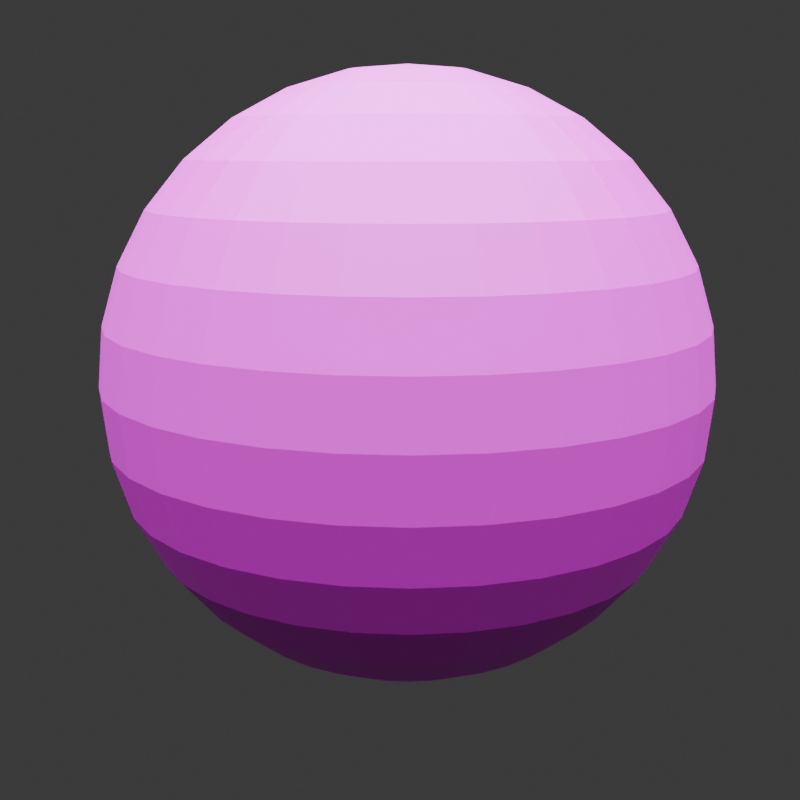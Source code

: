 # Source: earth.blend  (saved by Blender 4.0.36; exported with 4.5.12 LTS)
import bpy
from mathutils import Matrix  # noqa: F401  (used for matrix-valued properties, if any)

bpy.ops.wm.read_factory_settings(use_empty=True)
scene = bpy.context.scene
scene.name = 'Scene'

# ---- collections
col_collection = bpy.data.collections.new('Collection'); scene.collection.children.link(col_collection)
col_pc = bpy.data.collections.new('PC'); scene.collection.children.link(col_pc)

# ---- images (referenced by path relative to the original .blend; pixels are not part of the script)
import os
ASSET_DIR = os.environ.get("B2B_ASSET_DIR", "")  # directory of the original .blend (textures are referenced by path, not embedded)
HERE = os.path.dirname(os.path.abspath(__file__))  # packed textures are extracted next to this script under _unpacked/

def load_image(name, relpath, width, height, colorspace="sRGB"):
    """Load a texture the original file referenced (path relative to the .blend, or extracted next to this script)."""
    p = next((c for c in (os.path.join(HERE, relpath), os.path.join(ASSET_DIR, relpath)) if relpath and os.path.exists(c)), "")
    if p:
        img = bpy.data.images.load(p, check_existing=True)
        img.name = name
    else:  # same state as the original file: an image datablock whose file is absent (Cycles renders it pink)
        img = bpy.data.images.new(name, width, height)
        img.source = "FILE"
        img.filepath = "//" + (relpath or name)
    img.colorspace_settings.name = colorspace
    return img
img_world_200412_3x2700x2700_2_png = load_image('world.200412.3x2700x2700.2.png', 'Nasa/world.200412.3x2700x2700.2.png', 1024, 1024, 'sRGB')

# ---- materials (node trees are filled in below, after node groups)
mat_001 = bpy.data.materials.new('マテリアル.001')

# ---- material node trees
mat_001.use_nodes = True; mat_001.node_tree.nodes.clear()
_N = mat_001.node_tree.nodes; _L = mat_001.node_tree.links
n0 = _N.new('ShaderNodeBsdfPrincipled'); n0.name = 'プリンシプルBSDF'; n0.location = (10, 300)
n0.inputs[3].default_value = 1.45
n1 = _N.new('ShaderNodeOutputMaterial'); n1.name = 'マテリアル出力'; n1.location = (300, 300)
n2 = _N.new('ShaderNodeTexImage'); n2.name = '画像テクスチャ'; n2.location = (-280, 280)
n2.image = img_world_200412_3x2700x2700_2_png
_L.new(n0.outputs[0], n1.inputs[0])
_L.new(n2.outputs[0], n0.inputs[0])
n1.is_active_output = True

# ---- world
world_world = bpy.data.worlds.new('World'); scene.world = world_world
world_world.use_nodes = True; world_world.node_tree.nodes.clear()
_N = world_world.node_tree.nodes; _L = world_world.node_tree.links
n0 = _N.new('ShaderNodeOutputWorld'); n0.name = 'World Output'; n0.location = (300, 300)
n1 = _N.new('ShaderNodeBackground'); n1.name = 'Background'; n1.location = (10, 300)
n1.inputs[0].default_value = (0.05088, 0.05088, 0.05088, 1.0)
_L.new(n1.outputs[0], n0.inputs[0])
n0.is_active_output = True
world_world.color = (0.05088, 0.05088, 0.05088)
world_world.use_sun_shadow = False
world_world.sun_shadow_jitter_overblur = 0.0

# ---- cameras
cam_camera = bpy.data.cameras.new('Camera')
cam_camera.clip_end = 100.0
cam_camera.ortho_scale = 7.314

# ---- lights
light_x = bpy.data.lights.new('サン', 'SUN')
light_x.transmission_factor = 0.0
light_x.angle = 1.573
light_x.energy = 15.0

# ---- meshes
me_x = bpy.data.meshes.new('球')
me_x.from_pydata([(0.0, 0.5556, 0.8315), (0.0, 0.8315, 0.5556), (0.0, 0.9808, 0.1951), (0.0, 1.0, 0.0), (0.0, 0.9808, -0.1951), (0.0, 0.8315, -0.5556), (0.03806, 0.1913, 0.9808), (0.07466, 0.3753, 0.9239), (0.1084, 0.5449, 0.8315), (0.1379, 0.6935, 0.7071), (0.1622, 0.8155, 0.5556), (0.1802, 0.9061, 0.3827), (0.1913, 0.9619, 0.1951), (0.1951, 0.9808, 0.0), (0.1913, 0.9619, -0.1951), (0.1802, 0.9061, -0.3827), (0.1622, 0.8155, -0.5556), (0.1379, 0.6935, -0.7071), (0.1084, 0.5449, -0.8315), (0.07466, 0.3753, -0.9239), (0.03806, 0.1913, -0.9808), (0.07466, 0.1802, 0.9808), (0.1464, 0.3536, 0.9239), (0.2126, 0.5133, 0.8315), (0.2706, 0.6533, 0.7071), (0.3182, 0.7682, 0.5556), (0.3536, 0.8536, 0.3827), (0.3753, 0.9061, 0.1951), (0.3827, 0.9239, 0.0), (0.3753, 0.9061, -0.1951), (0.3536, 0.8536, -0.3827), (0.3182, 0.7682, -0.5556), (0.2706, 0.6533, -0.7071), (0.2126, 0.5133, -0.8315), (0.1464, 0.3536, -0.9239), (0.07466, 0.1802, -0.9808), (0.1084, 0.1622, 0.9808), (0.2126, 0.3182, 0.9239), (0.3087, 0.4619, 0.8315), (0.3928, 0.5879, 0.7071), (0.4619, 0.6913, 0.5556), (0.5133, 0.7682, 0.3827), (0.5449, 0.8155, 0.1951), (0.5556, 0.8315, 0.0), (0.5449, 0.8155, -0.1951), (0.5133, 0.7682, -0.3827), (0.4619, 0.6913, -0.5556), (0.3928, 0.5879, -0.7071), (0.3087, 0.4619, -0.8315), (0.2126, 0.3182, -0.9239), (0.1084, 0.1622, -0.9808), (0.1379, 0.1379, 0.9808), (0.2706, 0.2706, 0.9239), (0.3928, 0.3928, 0.8315), (0.5, 0.5, 0.7071), (0.5879, 0.5879, 0.5556), (0.6533, 0.6533, 0.3827), (0.6935, 0.6935, 0.1951), (0.7071, 0.7071, 0.0), (0.6935, 0.6935, -0.1951), (0.6533, 0.6533, -0.3827), (0.5879, 0.5879, -0.5556), (0.5, 0.5, -0.7071), (0.3928, 0.3928, -0.8315), (0.2706, 0.2706, -0.9239), (0.1379, 0.1379, -0.9808), (0.1622, 0.1084, 0.9808), (0.3182, 0.2126, 0.9239), (0.4619, 0.3087, 0.8315), (0.5879, 0.3928, 0.7071), (0.6913, 0.4619, 0.5556), (0.7682, 0.5133, 0.3827), (0.8155, 0.5449, 0.1951), (0.8315, 0.5556, 0.0), (0.8155, 0.5449, -0.1951), (0.7682, 0.5133, -0.3827), (0.6913, 0.4619, -0.5556), (0.5879, 0.3928, -0.7071), (0.4619, 0.3087, -0.8315), (0.3182, 0.2126, -0.9239), (0.1622, 0.1084, -0.9808), (0.0, 0.0, 1.0), (0.1802, 0.07466, 0.9808), (0.3536, 0.1464, 0.9239), (0.5133, 0.2126, 0.8315), (0.6533, 0.2706, 0.7071), (0.7682, 0.3182, 0.5556), (0.8536, 0.3536, 0.3827), (0.9061, 0.3753, 0.1951), (0.9239, 0.3827, 0.0), (0.9061, 0.3753, -0.1951), (0.8536, 0.3536, -0.3827), (0.7682, 0.3182, -0.5556), (0.6533, 0.2706, -0.7071), (0.5133, 0.2126, -0.8315), (0.3536, 0.1464, -0.9239), (0.1802, 0.07466, -0.9808), (0.1913, 0.03806, 0.9808), (0.3753, 0.07466, 0.9239), (0.5449, 0.1084, 0.8315), (0.6935, 0.1379, 0.7071), (0.8155, 0.1622, 0.5556), (0.9061, 0.1802, 0.3827), (0.9619, 0.1913, 0.1951), (0.9808, 0.1951, 0.0), (0.9619, 0.1913, -0.1951), (0.9061, 0.1802, -0.3827), (0.8155, 0.1622, -0.5556), (0.6935, 0.1379, -0.7071), (0.5449, 0.1084, -0.8315), (0.3753, 0.07466, -0.9239), (0.1913, 0.03806, -0.9808), (0.1951, -1.118e-08, 0.9808), (0.3827, -2.235e-08, 0.9239), (0.5556, -5.215e-08, 0.8315), (0.7071, 1.49e-08, 0.7071), (0.8315, -8.941e-08, 0.5556), (0.9239, 4.47e-08, 0.3827), (0.9808, -8.941e-08, 0.1951), (1.0, -1.639e-07, 0.0), (0.9808, -8.941e-08, -0.1951), (0.9239, 4.47e-08, -0.3827), (0.8315, -8.941e-08, -0.5556), (0.7071, 1.49e-08, -0.7071), (0.5556, -5.215e-08, -0.8315), (0.3827, -2.235e-08, -0.9239), (0.1951, -1.118e-08, -0.9808), (0.1913, -0.03806, 0.9808), (0.3753, -0.07466, 0.9239), (0.5449, -0.1084, 0.8315), (0.6935, -0.1379, 0.7071), (0.8155, -0.1622, 0.5556), (0.9061, -0.1802, 0.3827), (0.9619, -0.1913, 0.1951), (0.9808, -0.1951, 0.0), (0.9619, -0.1913, -0.1951), (0.9061, -0.1802, -0.3827), (0.8155, -0.1622, -0.5556), (0.6935, -0.1379, -0.7071), (0.5449, -0.1084, -0.8315), (0.3753, -0.07466, -0.9239), (0.1913, -0.03806, -0.9808), (0.1802, -0.07466, 0.9808), (0.3536, -0.1464, 0.9239), (0.5133, -0.2126, 0.8315), (0.6533, -0.2706, 0.7071), (0.7682, -0.3182, 0.5556), (0.8536, -0.3536, 0.3827), (0.9061, -0.3753, 0.1951), (0.9239, -0.3827, 0.0), (0.9061, -0.3753, -0.1951), (0.8536, -0.3536, -0.3827), (0.7682, -0.3182, -0.5556), (0.6533, -0.2706, -0.7071), (0.5133, -0.2126, -0.8315), (0.3536, -0.1464, -0.9239), (0.1802, -0.07466, -0.9808), (0.1622, -0.1084, 0.9808), (0.3182, -0.2126, 0.9239), (0.4619, -0.3087, 0.8315), (0.5879, -0.3928, 0.7071), (0.6913, -0.4619, 0.5556), (0.7682, -0.5133, 0.3827), (0.8155, -0.5449, 0.1951), (0.8315, -0.5556, 0.0), (0.8155, -0.5449, -0.1951), (0.7682, -0.5133, -0.3827), (0.6913, -0.4619, -0.5556), (0.5879, -0.3928, -0.7071), (0.4619, -0.3087, -0.8315), (0.3182, -0.2126, -0.9239), (0.1622, -0.1084, -0.9808), (0.1379, -0.1379, 0.9808), (0.2706, -0.2706, 0.9239), (0.3928, -0.3928, 0.8315), (0.5, -0.5, 0.7071), (0.5879, -0.5879, 0.5556), (0.6533, -0.6533, 0.3827), (0.6935, -0.6935, 0.1951), (0.7071, -0.7071, 0.0), (0.6935, -0.6935, -0.1951), (0.6533, -0.6533, -0.3827), (0.5879, -0.5879, -0.5556), (0.5, -0.5, -0.7071), (0.3928, -0.3928, -0.8315), (0.2706, -0.2706, -0.9239), (0.1379, -0.1379, -0.9808), (0.1084, -0.1622, 0.9808), (0.2126, -0.3182, 0.9239), (0.3087, -0.4619, 0.8315), (0.3928, -0.5879, 0.7071), (0.4619, -0.6913, 0.5556), (0.5133, -0.7682, 0.3827), (0.5449, -0.8155, 0.1951), (0.5556, -0.8315, 0.0), (0.5449, -0.8155, -0.1951), (0.5133, -0.7682, -0.3827), (0.4619, -0.6913, -0.5556), (0.3928, -0.5879, -0.7071), (0.3087, -0.4619, -0.8315), (0.2126, -0.3182, -0.9239), (0.1084, -0.1622, -0.9808), (0.07466, -0.1802, 0.9808), (0.1464, -0.3536, 0.9239), (0.2126, -0.5133, 0.8315), (0.2706, -0.6533, 0.7071), (0.3182, -0.7682, 0.5556), (0.3536, -0.8536, 0.3827), (0.3753, -0.9061, 0.1951), (0.3827, -0.9239, 0.0), (0.3753, -0.9061, -0.1951), (0.3536, -0.8536, -0.3827), (0.3182, -0.7682, -0.5556), (0.2706, -0.6533, -0.7071), (0.2126, -0.5133, -0.8315), (0.1464, -0.3536, -0.9239), (0.07466, -0.1802, -0.9808), (0.03806, -0.1913, 0.9808), (0.07466, -0.3753, 0.9239), (0.1084, -0.5449, 0.8315), (0.1379, -0.6935, 0.7071), (0.1622, -0.8155, 0.5556), (0.1802, -0.9061, 0.3827), (0.1913, -0.9619, 0.1951), (0.1951, -0.9808, 0.0), (0.1913, -0.9619, -0.1951), (0.1802, -0.9061, -0.3827), (0.1622, -0.8155, -0.5556), (0.1379, -0.6935, -0.7071), (0.1084, -0.5449, -0.8315), (0.07466, -0.3753, -0.9239), (0.03806, -0.1913, -0.9808), (-7.451e-09, -0.1951, 0.9808), (-5.215e-08, -0.3827, 0.9239), (-9.686e-08, -0.5556, 0.8315), (-1.49e-08, -0.7071, 0.7071), (-1.043e-07, -0.8315, 0.5556), (2.98e-08, -0.9239, 0.3827), (-1.341e-07, -0.9808, 0.1951), (-3.278e-07, -1.0, 0.0), (-1.341e-07, -0.9808, -0.1951), (2.98e-08, -0.9239, -0.3827), (-1.043e-07, -0.8315, -0.5556), (-1.49e-08, -0.7071, -0.7071), (-9.686e-08, -0.5556, -0.8315), (-5.215e-08, -0.3827, -0.9239), (-7.451e-09, -0.1951, -0.9808), (-0.03806, -0.1913, 0.9808), (-0.07466, -0.3753, 0.9239), (-0.1084, -0.5449, 0.8315), (-0.1379, -0.6935, 0.7071), (-0.1622, -0.8155, 0.5556), (-0.1802, -0.9061, 0.3827), (-0.1913, -0.9619, 0.1951), (-0.1951, -0.9808, 0.0), (-0.1913, -0.9619, -0.1951), (-0.1802, -0.9061, -0.3827), (-0.1622, -0.8155, -0.5556), (-0.1379, -0.6935, -0.7071), (-0.1084, -0.5449, -0.8315), (-0.07466, -0.3753, -0.9239), (-0.03806, -0.1913, -0.9808), (-0.07466, -0.1802, 0.9808), (-0.1464, -0.3536, 0.9239), (-0.2126, -0.5133, 0.8315), (-0.2706, -0.6533, 0.7071), (-0.3182, -0.7682, 0.5556), (-0.3536, -0.8536, 0.3827), (-0.3753, -0.9061, 0.1951), (-0.3827, -0.9239, 0.0), (-0.3753, -0.9061, -0.1951), (-0.3536, -0.8536, -0.3827), (-0.3182, -0.7682, -0.5556), (-0.2706, -0.6533, -0.7071), (-0.2126, -0.5133, -0.8315), (-0.1464, -0.3536, -0.9239), (-0.07466, -0.1802, -0.9808), (-0.1084, -0.1622, 0.9808), (-0.2126, -0.3182, 0.9239), (-0.3087, -0.4619, 0.8315), (-0.3928, -0.5879, 0.7071), (-0.4619, -0.6913, 0.5556), (-0.5133, -0.7682, 0.3827), (-0.5449, -0.8155, 0.1951), (-0.5556, -0.8315, 0.0), (-0.5449, -0.8155, -0.1951), (-0.5133, -0.7682, -0.3827), (-0.4619, -0.6913, -0.5556), (-0.3928, -0.5879, -0.7071), (-0.3087, -0.4619, -0.8315), (-0.2126, -0.3182, -0.9239), (-0.1084, -0.1622, -0.9808), (-0.1379, -0.1379, 0.9808), (-0.2706, -0.2706, 0.9239), (-0.3928, -0.3928, 0.8315), (-0.5, -0.5, 0.7071), (-0.5879, -0.5879, 0.5556), (-0.6533, -0.6533, 0.3827), (-0.6935, -0.6935, 0.1951), (-0.7071, -0.7071, 0.0), (-0.6935, -0.6935, -0.1951), (-0.6533, -0.6533, -0.3827), (-0.5879, -0.5879, -0.5556), (-0.5, -0.5, -0.7071), (-0.3928, -0.3928, -0.8315), (-0.2706, -0.2706, -0.9239), (-0.1379, -0.1379, -0.9808), (0.0, 0.0, -1.0), (-0.1622, -0.1084, 0.9808), (-0.3182, -0.2126, 0.9239), (-0.4619, -0.3087, 0.8315), (-0.5879, -0.3928, 0.7071), (-0.6913, -0.4619, 0.5556), (-0.7682, -0.5133, 0.3827), (-0.8155, -0.5449, 0.1951), (-0.8315, -0.5556, 0.0), (-0.8155, -0.5449, -0.1951), (-0.7682, -0.5133, -0.3827), (-0.6913, -0.4619, -0.5556), (-0.5879, -0.3928, -0.7071), (-0.4619, -0.3087, -0.8315), (-0.3182, -0.2126, -0.9239), (-0.1622, -0.1084, -0.9808), (-0.1802, -0.07466, 0.9808), (-0.3536, -0.1464, 0.9239), (-0.5133, -0.2126, 0.8315), (-0.6533, -0.2706, 0.7071), (-0.7682, -0.3182, 0.5556), (-0.8536, -0.3536, 0.3827), (-0.9061, -0.3753, 0.1951), (-0.9239, -0.3827, 0.0), (-0.9061, -0.3753, -0.1951), (-0.8536, -0.3536, -0.3827), (-0.7682, -0.3182, -0.5556), (-0.6533, -0.2706, -0.7071), (-0.5133, -0.2126, -0.8315), (-0.3536, -0.1464, -0.9239), (-0.1802, -0.07466, -0.9808), (-0.1913, -0.03806, 0.9808), (-0.3753, -0.07466, 0.9239), (-0.5449, -0.1084, 0.8315), (-0.6935, -0.1379, 0.7071), (-0.8155, -0.1622, 0.5556), (-0.9061, -0.1802, 0.3827), (-0.9619, -0.1913, 0.1951), (-0.9808, -0.1951, 0.0), (-0.9619, -0.1913, -0.1951), (-0.9061, -0.1802, -0.3827), (-0.8155, -0.1622, -0.5556), (-0.6935, -0.1379, -0.7071), (-0.5449, -0.1084, -0.8315), (-0.3753, -0.07466, -0.9239), (-0.1913, -0.03806, -0.9808), (-0.1951, 1.863e-08, 0.9808), (-0.3827, 5.215e-08, 0.9239), (-0.5556, 1.49e-07, 0.8315), (-0.7071, 2.98e-08, 0.7071), (-0.8315, 1.639e-07, 0.5556), (-0.9239, 1.49e-08, 0.3827), (-0.9808, 2.682e-07, 0.1951), (-1.0, 4.47e-07, 0.0), (-0.9808, 2.682e-07, -0.1951), (-0.9239, 1.49e-08, -0.3827), (-0.8315, 1.639e-07, -0.5556), (-0.7071, 2.98e-08, -0.7071), (-0.5556, 1.49e-07, -0.8315), (-0.3827, 5.215e-08, -0.9239), (-0.1951, 1.863e-08, -0.9808), (-0.1913, 0.03806, 0.9808), (-0.3753, 0.07466, 0.9239), (-0.5449, 0.1084, 0.8315), (-0.6935, 0.1379, 0.7071), (-0.8155, 0.1622, 0.5556), (-0.9061, 0.1802, 0.3827), (-0.9619, 0.1913, 0.1951), (-0.9808, 0.1951, 0.0), (-0.9619, 0.1913, -0.1951), (-0.9061, 0.1802, -0.3827), (-0.8155, 0.1622, -0.5556), (-0.6935, 0.1379, -0.7071), (-0.5449, 0.1084, -0.8315), (-0.3753, 0.07466, -0.9239), (-0.1913, 0.03806, -0.9808), (-0.1802, 0.07466, 0.9808), (-0.3536, 0.1464, 0.9239), (-0.5133, 0.2126, 0.8315), (-0.6533, 0.2706, 0.7071), (-0.7682, 0.3182, 0.5556), (-0.8536, 0.3536, 0.3827), (-0.9061, 0.3753, 0.1951), (-0.9239, 0.3827, 0.0), (-0.9061, 0.3753, -0.1951), (-0.8536, 0.3536, -0.3827), (-0.7682, 0.3182, -0.5556), (-0.6533, 0.2706, -0.7071), (-0.5133, 0.2126, -0.8315), (-0.3536, 0.1464, -0.9239), (-0.1802, 0.07466, -0.9808), (-0.1622, 0.1084, 0.9808), (-0.3182, 0.2126, 0.9239), (-0.4619, 0.3087, 0.8315), (-0.5879, 0.3928, 0.7071), (-0.6913, 0.4619, 0.5556), (-0.7682, 0.5133, 0.3827), (-0.8155, 0.5449, 0.1951), (-0.8315, 0.5556, 0.0), (-0.8155, 0.5449, -0.1951), (-0.7682, 0.5133, -0.3827), (-0.6913, 0.4619, -0.5556), (-0.5879, 0.3928, -0.7071), (-0.4619, 0.3087, -0.8315), (-0.3182, 0.2126, -0.9239), (-0.1622, 0.1084, -0.9808), (-0.1379, 0.1379, 0.9808), (-0.2706, 0.2706, 0.9239), (-0.3928, 0.3928, 0.8315), (-0.5, 0.5, 0.7071), (-0.5879, 0.5879, 0.5556), (-0.6533, 0.6533, 0.3827), (-0.6935, 0.6935, 0.1951), (-0.7071, 0.7071, 0.0), (-0.6935, 0.6935, -0.1951), (-0.6533, 0.6533, -0.3827), (-0.5879, 0.5879, -0.5556), (-0.5, 0.5, -0.7071), (-0.3928, 0.3928, -0.8315), (-0.2706, 0.2706, -0.9239), (-0.1379, 0.1379, -0.9808), (-0.1084, 0.1622, 0.9808), (-0.2126, 0.3182, 0.9239), (-0.3087, 0.4619, 0.8315), (-0.3928, 0.5879, 0.7071), (-0.4619, 0.6913, 0.5556), (-0.5133, 0.7682, 0.3827), (-0.5449, 0.8155, 0.1951), (-0.5556, 0.8315, 0.0), (-0.5449, 0.8155, -0.1951), (-0.5133, 0.7682, -0.3827), (-0.4619, 0.6913, -0.5556), (-0.3928, 0.5879, -0.7071), (-0.3087, 0.4619, -0.8315), (-0.2126, 0.3182, -0.9239), (-0.1084, 0.1622, -0.9808), (-0.07466, 0.1802, 0.9808), (-0.1464, 0.3536, 0.9239), (-0.2126, 0.5133, 0.8315), (-0.2706, 0.6533, 0.7071), (-0.3182, 0.7682, 0.5556), (-0.3536, 0.8536, 0.3827), (-0.3753, 0.9061, 0.1951), (-0.3827, 0.9239, 0.0), (-0.3753, 0.9061, -0.1951), (-0.3536, 0.8536, -0.3827), (-0.3182, 0.7682, -0.5556), (-0.2706, 0.6533, -0.7071), (-0.2126, 0.5133, -0.8315), (-0.1464, 0.3536, -0.9239), (-0.07466, 0.1802, -0.9808), (-0.03806, 0.1913, 0.9808), (-0.07466, 0.3753, 0.9239), (-0.1084, 0.5449, 0.8315), (-0.1379, 0.6935, 0.7071), (-0.1622, 0.8155, 0.5556), (-0.1802, 0.9061, 0.3827), (-0.1913, 0.9619, 0.1951), (-0.1951, 0.9808, 0.0), (-0.1913, 0.9619, -0.1951), (-0.1802, 0.9061, -0.3827), (-0.1622, 0.8155, -0.5556), (-0.1379, 0.6935, -0.7071), (-0.1084, 0.5449, -0.8315), (-0.07466, 0.3753, -0.9239), (-0.03806, 0.1913, -0.9808), (1.49e-08, 0.1951, 0.9808), (6.706e-08, 0.3827, 0.9239), (8.941e-08, 0.7071, 0.7071), (5.96e-08, 0.9239, 0.3827), (5.96e-08, 0.9239, -0.3827), (8.941e-08, 0.7071, -0.7071), (2.161e-07, 0.5556, -0.8315), (6.706e-08, 0.3827, -0.9239), (1.49e-08, 0.1951, -0.9808)], [], [(474, 473, 6, 7), (477, 4, 14, 15), (0, 474, 7, 8), (5, 477, 15, 16), (475, 0, 8, 9), (478, 5, 16, 17), (1, 475, 9, 10), (479, 478, 17, 18), (476, 1, 10, 11), (480, 479, 18, 19), (2, 476, 11, 12), (481, 480, 19, 20), (3, 2, 12, 13), (473, 81, 6), (307, 481, 20), (4, 3, 13, 14), (6, 81, 21), (307, 20, 35), (14, 13, 28, 29), (7, 6, 21, 22), (15, 14, 29, 30), (8, 7, 22, 23), (16, 15, 30, 31), (9, 8, 23, 24), (17, 16, 31, 32), (10, 9, 24, 25), (18, 17, 32, 33), (11, 10, 25, 26), (19, 18, 33, 34), (12, 11, 26, 27), (20, 19, 34, 35), (13, 12, 27, 28), (25, 24, 39, 40), (33, 32, 47, 48), (26, 25, 40, 41), (34, 33, 48, 49), (27, 26, 41, 42), (35, 34, 49, 50), (28, 27, 42, 43), (21, 81, 36), (307, 35, 50), (29, 28, 43, 44), (22, 21, 36, 37), (30, 29, 44, 45), (23, 22, 37, 38), (31, 30, 45, 46), (24, 23, 38, 39), (32, 31, 46, 47), (44, 43, 58, 59), (37, 36, 51, 52), (45, 44, 59, 60), (38, 37, 52, 53), (46, 45, 60, 61), (39, 38, 53, 54), (47, 46, 61, 62), (40, 39, 54, 55), (48, 47, 62, 63), (41, 40, 55, 56), (49, 48, 63, 64), (42, 41, 56, 57), (50, 49, 64, 65), (43, 42, 57, 58), (36, 81, 51), (307, 50, 65), (63, 62, 77, 78), (56, 55, 70, 71), (64, 63, 78, 79), (57, 56, 71, 72), (65, 64, 79, 80), (58, 57, 72, 73), (51, 81, 66), (307, 65, 80), (59, 58, 73, 74), (52, 51, 66, 67), (60, 59, 74, 75), (53, 52, 67, 68), (61, 60, 75, 76), (54, 53, 68, 69), (62, 61, 76, 77), (55, 54, 69, 70), (67, 66, 82, 83), (75, 74, 90, 91), (68, 67, 83, 84), (76, 75, 91, 92), (69, 68, 84, 85), (77, 76, 92, 93), (70, 69, 85, 86), (78, 77, 93, 94), (71, 70, 86, 87), (79, 78, 94, 95), (72, 71, 87, 88), (80, 79, 95, 96), (73, 72, 88, 89), (66, 81, 82), (307, 80, 96), (74, 73, 89, 90), (87, 86, 101, 102), (95, 94, 109, 110), (88, 87, 102, 103), (96, 95, 110, 111), (89, 88, 103, 104), (82, 81, 97), (307, 96, 111), (90, 89, 104, 105), (83, 82, 97, 98), (91, 90, 105, 106), (84, 83, 98, 99), (92, 91, 106, 107), (85, 84, 99, 100), (93, 92, 107, 108), (86, 85, 100, 101), (94, 93, 108, 109), (106, 105, 120, 121), (99, 98, 113, 114), (107, 106, 121, 122), (100, 99, 114, 115), (108, 107, 122, 123), (101, 100, 115, 116), (109, 108, 123, 124), (102, 101, 116, 117), (110, 109, 124, 125), (103, 102, 117, 118), (111, 110, 125, 126), (104, 103, 118, 119), (97, 81, 112), (307, 111, 126), (105, 104, 119, 120), (98, 97, 112, 113), (125, 124, 139, 140), (118, 117, 132, 133), (126, 125, 140, 141), (119, 118, 133, 134), (112, 81, 127), (307, 126, 141), (120, 119, 134, 135), (113, 112, 127, 128), (121, 120, 135, 136), (114, 113, 128, 129), (122, 121, 136, 137), (115, 114, 129, 130), (123, 122, 137, 138), (116, 115, 130, 131), (124, 123, 138, 139), (117, 116, 131, 132), (137, 136, 151, 152), (130, 129, 144, 145), (138, 137, 152, 153), (131, 130, 145, 146), (139, 138, 153, 154), (132, 131, 146, 147), (140, 139, 154, 155), (133, 132, 147, 148), (141, 140, 155, 156), (134, 133, 148, 149), (127, 81, 142), (307, 141, 156), (135, 134, 149, 150), (128, 127, 142, 143), (136, 135, 150, 151), (129, 128, 143, 144), (156, 155, 170, 171), (149, 148, 163, 164), (142, 81, 157), (307, 156, 171), (150, 149, 164, 165), (143, 142, 157, 158), (151, 150, 165, 166), (144, 143, 158, 159), (152, 151, 166, 167), (145, 144, 159, 160), (153, 152, 167, 168), (146, 145, 160, 161), (154, 153, 168, 169), (147, 146, 161, 162), (155, 154, 169, 170), (148, 147, 162, 163), (160, 159, 174, 175), (168, 167, 182, 183), (161, 160, 175, 176), (169, 168, 183, 184), (162, 161, 176, 177), (170, 169, 184, 185), (163, 162, 177, 178), (171, 170, 185, 186), (164, 163, 178, 179), (157, 81, 172), (307, 171, 186), (165, 164, 179, 180), (158, 157, 172, 173), (166, 165, 180, 181), (159, 158, 173, 174), (167, 166, 181, 182), (179, 178, 193, 194), (172, 81, 187), (307, 186, 201), (180, 179, 194, 195), (173, 172, 187, 188), (181, 180, 195, 196), (174, 173, 188, 189), (182, 181, 196, 197), (175, 174, 189, 190), (183, 182, 197, 198), (176, 175, 190, 191), (184, 183, 198, 199), (177, 176, 191, 192), (185, 184, 199, 200), (178, 177, 192, 193), (186, 185, 200, 201), (198, 197, 212, 213), (191, 190, 205, 206), (199, 198, 213, 214), (192, 191, 206, 207), (200, 199, 214, 215), (193, 192, 207, 208), (201, 200, 215, 216), (194, 193, 208, 209), (187, 81, 202), (307, 201, 216), (195, 194, 209, 210), (188, 187, 202, 203), (196, 195, 210, 211), (189, 188, 203, 204), (197, 196, 211, 212), (190, 189, 204, 205), (202, 81, 217), (307, 216, 231), (210, 209, 224, 225), (203, 202, 217, 218), (211, 210, 225, 226), (204, 203, 218, 219), (212, 211, 226, 227), (205, 204, 219, 220), (213, 212, 227, 228), (206, 205, 220, 221), (214, 213, 228, 229), (207, 206, 221, 222), (215, 214, 229, 230), (208, 207, 222, 223), (216, 215, 230, 231), (209, 208, 223, 224), (221, 220, 235, 236), (229, 228, 243, 244), (222, 221, 236, 237), (230, 229, 244, 245), (223, 222, 237, 238), (231, 230, 245, 246), (224, 223, 238, 239), (217, 81, 232), (307, 231, 246), (225, 224, 239, 240), (218, 217, 232, 233), (226, 225, 240, 241), (219, 218, 233, 234), (227, 226, 241, 242), (220, 219, 234, 235), (228, 227, 242, 243), (240, 239, 254, 255), (233, 232, 247, 248), (241, 240, 255, 256), (234, 233, 248, 249), (242, 241, 256, 257), (235, 234, 249, 250), (243, 242, 257, 258), (236, 235, 250, 251), (244, 243, 258, 259), (237, 236, 251, 252), (245, 244, 259, 260), (238, 237, 252, 253), (246, 245, 260, 261), (239, 238, 253, 254), (232, 81, 247), (307, 246, 261), (259, 258, 273, 274), (252, 251, 266, 267), (260, 259, 274, 275), (253, 252, 267, 268), (261, 260, 275, 276), (254, 253, 268, 269), (247, 81, 262), (307, 261, 276), (255, 254, 269, 270), (248, 247, 262, 263), (256, 255, 270, 271), (249, 248, 263, 264), (257, 256, 271, 272), (250, 249, 264, 265), (258, 257, 272, 273), (251, 250, 265, 266), (271, 270, 285, 286), (264, 263, 278, 279), (272, 271, 286, 287), (265, 264, 279, 280), (273, 272, 287, 288), (266, 265, 280, 281), (274, 273, 288, 289), (267, 266, 281, 282), (275, 274, 289, 290), (268, 267, 282, 283), (276, 275, 290, 291), (269, 268, 283, 284), (262, 81, 277), (307, 276, 291), (270, 269, 284, 285), (263, 262, 277, 278), (290, 289, 304, 305), (283, 282, 297, 298), (291, 290, 305, 306), (284, 283, 298, 299), (277, 81, 292), (307, 291, 306), (285, 284, 299, 300), (278, 277, 292, 293), (286, 285, 300, 301), (279, 278, 293, 294), (287, 286, 301, 302), (280, 279, 294, 295), (288, 287, 302, 303), (281, 280, 295, 296), (289, 288, 303, 304), (282, 281, 296, 297), (294, 293, 309, 310), (302, 301, 317, 318), (295, 294, 310, 311), (303, 302, 318, 319), (296, 295, 311, 312), (304, 303, 319, 320), (297, 296, 312, 313), (305, 304, 320, 321), (298, 297, 313, 314), (306, 305, 321, 322), (299, 298, 314, 315), (292, 81, 308), (307, 306, 322), (300, 299, 315, 316), (293, 292, 308, 309), (301, 300, 316, 317), (314, 313, 328, 329), (322, 321, 336, 337), (315, 314, 329, 330), (308, 81, 323), (307, 322, 337), (316, 315, 330, 331), (309, 308, 323, 324), (317, 316, 331, 332), (310, 309, 324, 325), (318, 317, 332, 333), (311, 310, 325, 326), (319, 318, 333, 334), (312, 311, 326, 327), (320, 319, 334, 335), (313, 312, 327, 328), (321, 320, 335, 336), (333, 332, 347, 348), (326, 325, 340, 341), (334, 333, 348, 349), (327, 326, 341, 342), (335, 334, 349, 350), (328, 327, 342, 343), (336, 335, 350, 351), (329, 328, 343, 344), (337, 336, 351, 352), (330, 329, 344, 345), (323, 81, 338), (307, 337, 352), (331, 330, 345, 346), (324, 323, 338, 339), (332, 331, 346, 347), (325, 324, 339, 340), (352, 351, 366, 367), (345, 344, 359, 360), (338, 81, 353), (307, 352, 367), (346, 345, 360, 361), (339, 338, 353, 354), (347, 346, 361, 362), (340, 339, 354, 355), (348, 347, 362, 363), (341, 340, 355, 356), (349, 348, 363, 364), (342, 341, 356, 357), (350, 349, 364, 365), (343, 342, 357, 358), (351, 350, 365, 366), (344, 343, 358, 359), (356, 355, 370, 371), (364, 363, 378, 379), (357, 356, 371, 372), (365, 364, 379, 380), (358, 357, 372, 373), (366, 365, 380, 381), (359, 358, 373, 374), (367, 366, 381, 382), (360, 359, 374, 375), (353, 81, 368), (307, 367, 382), (361, 360, 375, 376), (354, 353, 368, 369), (362, 361, 376, 377), (355, 354, 369, 370), (363, 362, 377, 378), (375, 374, 389, 390), (368, 81, 383), (307, 382, 397), (376, 375, 390, 391), (369, 368, 383, 384), (377, 376, 391, 392), (370, 369, 384, 385), (378, 377, 392, 393), (371, 370, 385, 386), (379, 378, 393, 394), (372, 371, 386, 387), (380, 379, 394, 395), (373, 372, 387, 388), (381, 380, 395, 396), (374, 373, 388, 389), (382, 381, 396, 397), (394, 393, 408, 409), (387, 386, 401, 402), (395, 394, 409, 410), (388, 387, 402, 403), (396, 395, 410, 411), (389, 388, 403, 404), (397, 396, 411, 412), (390, 389, 404, 405), (383, 81, 398), (307, 397, 412), (391, 390, 405, 406), (384, 383, 398, 399), (392, 391, 406, 407), (385, 384, 399, 400), (393, 392, 407, 408), (386, 385, 400, 401), (307, 412, 427), (406, 405, 420, 421), (399, 398, 413, 414), (407, 406, 421, 422), (400, 399, 414, 415), (408, 407, 422, 423), (401, 400, 415, 416), (409, 408, 423, 424), (402, 401, 416, 417), (410, 409, 424, 425), (403, 402, 417, 418), (411, 410, 425, 426), (404, 403, 418, 419), (412, 411, 426, 427), (405, 404, 419, 420), (398, 81, 413), (425, 424, 439, 440), (418, 417, 432, 433), (426, 425, 440, 441), (419, 418, 433, 434), (427, 426, 441, 442), (420, 419, 434, 435), (413, 81, 428), (307, 427, 442), (421, 420, 435, 436), (414, 413, 428, 429), (422, 421, 436, 437), (415, 414, 429, 430), (423, 422, 437, 438), (416, 415, 430, 431), (424, 423, 438, 439), (417, 416, 431, 432), (429, 428, 443, 444), (437, 436, 451, 452), (430, 429, 444, 445), (438, 437, 452, 453), (431, 430, 445, 446), (439, 438, 453, 454), (432, 431, 446, 447), (440, 439, 454, 455), (433, 432, 447, 448), (441, 440, 455, 456), (434, 433, 448, 449), (442, 441, 456, 457), (435, 434, 449, 450), (428, 81, 443), (307, 442, 457), (436, 435, 450, 451), (448, 447, 462, 463), (456, 455, 470, 471), (449, 448, 463, 464), (457, 456, 471, 472), (450, 449, 464, 465), (443, 81, 458), (307, 457, 472), (451, 450, 465, 466), (444, 443, 458, 459), (452, 451, 466, 467), (445, 444, 459, 460), (453, 452, 467, 468), (446, 445, 460, 461), (454, 453, 468, 469), (447, 446, 461, 462), (455, 454, 469, 470), (467, 466, 4, 477), (460, 459, 474, 0), (468, 467, 477, 5), (461, 460, 0, 475), (469, 468, 5, 478), (462, 461, 475, 1), (470, 469, 478, 479), (463, 462, 1, 476), (471, 470, 479, 480), (464, 463, 476, 2), (472, 471, 480, 481), (465, 464, 2, 3), (458, 81, 473), (307, 472, 481), (466, 465, 3, 4), (459, 458, 473, 474)])
_uv = me_x.uv_layers.new(name='UVマップ')
_uv.uv.foreach_set('vector', [0.8749, 0.2501, 0.9374, 0.25, 0.9374, 0.2813, 0.8749, 0.2813, 0.375, 0.25, 0.4375, 0.25, 0.4375, 0.2813, 0.375, 0.2813, 0.8124, 0.25, 0.8749, 0.2501, 0.8749, 0.2813, 0.8124, 0.2813, 0.3125, 0.25, 0.375, 0.25, 0.375, 0.2813, 0.3125, 0.2813, 0.75, 0.25, 0.8124, 0.25, 0.8124, 0.2813, 0.75, 0.2813, 0.25, 0.25, 0.3125, 0.25, 0.3125, 0.2813, 0.2501, 0.2813, 0.6875, 0.25, 0.75, 0.25, 0.75, 0.2813, 0.6875, 0.2813, 0.1876, 0.2501, 0.25, 0.25, 0.2501, 0.2813, 0.1876, 0.2813, 0.625, 0.25, 0.6875, 0.25, 0.6875, 0.2813, 0.625, 0.2813, 0.1251, 0.2501, 0.1876, 0.2501, 0.1876, 0.2813, 0.1251, 0.2813, 0.5625, 0.25, 0.625, 0.25, 0.625, 0.2813, 0.5625, 0.2813, 0.06259, 0.2501, 0.1251, 0.2501, 0.1251, 0.2813, 0.06259, 0.2813, 0.5, 0.25, 0.5625, 0.25, 0.5625, 0.2813, 0.5, 0.2813, 0.9374, 0.25, 0.9999, 0.2657, 0.9374, 0.2813, 9.999e-05, 0.2657, 0.06259, 0.2501, 0.06259, 0.2813, 0.4375, 0.25, 0.5, 0.25, 0.5, 0.2813, 0.4375, 0.2813, 0.9374, 0.2813, 0.9999, 0.2969, 0.9374, 0.3125, 0.0001, 0.2969, 0.06259, 0.2813, 0.06259, 0.3125, 0.4375, 0.2813, 0.5, 0.2813, 0.5, 0.3125, 0.4375, 0.3125, 0.8749, 0.2813, 0.9374, 0.2813, 0.9374, 0.3125, 0.8749, 0.3125, 0.375, 0.2813, 0.4375, 0.2813, 0.4375, 0.3125, 0.375, 0.3125, 0.8124, 0.2813, 0.8749, 0.2813, 0.8749, 0.3125, 0.8124, 0.3125, 0.3125, 0.2813, 0.375, 0.2813, 0.375, 0.3125, 0.3125, 0.3125, 0.75, 0.2813, 0.8124, 0.2813, 0.8124, 0.3125, 0.75, 0.3125, 0.2501, 0.2813, 0.3125, 0.2813, 0.3125, 0.3125, 0.2501, 0.3125, 0.6875, 0.2813, 0.75, 0.2813, 0.75, 0.3125, 0.6875, 0.3125, 0.1876, 0.2813, 0.2501, 0.2813, 0.2501, 0.3125, 0.1876, 0.3125, 0.625, 0.2813, 0.6875, 0.2813, 0.6875, 0.3125, 0.625, 0.3125, 0.1251, 0.2813, 0.1876, 0.2813, 0.1876, 0.3125, 0.1251, 0.3125, 0.5625, 0.2813, 0.625, 0.2813, 0.625, 0.3125, 0.5625, 0.3125, 0.06259, 0.2813, 0.1251, 0.2813, 0.1251, 0.3125, 0.06259, 0.3125, 0.5, 0.2813, 0.5625, 0.2813, 0.5625, 0.3125, 0.5, 0.3125, 0.6875, 0.3125, 0.75, 0.3125, 0.75, 0.3438, 0.6875, 0.3438, 0.1876, 0.3125, 0.2501, 0.3125, 0.2501, 0.3438, 0.1876, 0.3438, 0.625, 0.3125, 0.6875, 0.3125, 0.6875, 0.3438, 0.625, 0.3438, 0.1251, 0.3125, 0.1876, 0.3125, 0.1876, 0.3438, 0.1251, 0.3438, 0.5625, 0.3125, 0.625, 0.3125, 0.625, 0.3438, 0.5625, 0.3438, 0.06259, 0.3125, 0.1251, 0.3125, 0.1251, 0.3438, 0.06259, 0.3438, 0.5, 0.3125, 0.5625, 0.3125, 0.5625, 0.3438, 0.5, 0.3438, 0.9374, 0.3125, 0.9999, 0.3282, 0.9374, 0.3438, 0.0001, 0.3282, 0.06259, 0.3125, 0.06259, 0.3438, 0.4375, 0.3125, 0.5, 0.3125, 0.5, 0.3438, 0.4375, 0.3438, 0.8749, 0.3125, 0.9374, 0.3125, 0.9374, 0.3438, 0.8749, 0.3438, 0.375, 0.3125, 0.4375, 0.3125, 0.4375, 0.3438, 0.375, 0.3438, 0.8124, 0.3125, 0.8749, 0.3125, 0.8749, 0.3438, 0.8124, 0.3438, 0.3125, 0.3125, 0.375, 0.3125, 0.375, 0.3438, 0.3125, 0.3438, 0.75, 0.3125, 0.8124, 0.3125, 0.8124, 0.3438, 0.75, 0.3438, 0.2501, 0.3125, 0.3125, 0.3125, 0.3125, 0.3438, 0.2501, 0.3438, 0.4375, 0.3438, 0.5, 0.3438, 0.5, 0.375, 0.4375, 0.375, 0.8749, 0.3438, 0.9374, 0.3438, 0.9374, 0.375, 0.8749, 0.375, 0.375, 0.3438, 0.4375, 0.3438, 0.4375, 0.375, 0.375, 0.375, 0.8124, 0.3438, 0.8749, 0.3438, 0.8749, 0.375, 0.8124, 0.375, 0.3125, 0.3438, 0.375, 0.3438, 0.375, 0.375, 0.3125, 0.375, 0.75, 0.3438, 0.8124, 0.3438, 0.8124, 0.375, 0.7499, 0.375, 0.2501, 0.3438, 0.3125, 0.3438, 0.3125, 0.375, 0.2501, 0.375, 0.6875, 0.3438, 0.75, 0.3438, 0.7499, 0.375, 0.6875, 0.375, 0.1876, 0.3438, 0.2501, 0.3438, 0.2501, 0.375, 0.1876, 0.375, 0.625, 0.3438, 0.6875, 0.3438, 0.6875, 0.375, 0.625, 0.375, 0.1251, 0.3438, 0.1876, 0.3438, 0.1876, 0.375, 0.1251, 0.375, 0.5625, 0.3438, 0.625, 0.3438, 0.625, 0.375, 0.5625, 0.375, 0.06259, 0.3438, 0.1251, 0.3438, 0.1251, 0.375, 0.06259, 0.375, 0.5, 0.3438, 0.5625, 0.3438, 0.5625, 0.375, 0.5, 0.375, 0.9374, 0.3438, 0.9999, 0.3594, 0.9374, 0.375, 0.0001, 0.3594, 0.06259, 0.3438, 0.06259, 0.375, 0.1876, 0.375, 0.2501, 0.375, 0.2501, 0.4063, 0.1876, 0.4063, 0.625, 0.375, 0.6875, 0.375, 0.6875, 0.4063, 0.625, 0.4063, 0.1251, 0.375, 0.1876, 0.375, 0.1876, 0.4063, 0.1251, 0.4063, 0.5625, 0.375, 0.625, 0.375, 0.625, 0.4063, 0.5625, 0.4063, 0.06259, 0.375, 0.1251, 0.375, 0.1251, 0.4063, 0.06259, 0.4063, 0.5, 0.375, 0.5625, 0.375, 0.5625, 0.4063, 0.5, 0.4063, 0.9374, 0.375, 0.9999, 0.3906, 0.9374, 0.4063, 0.0001, 0.3906, 0.06259, 0.375, 0.06259, 0.4063, 0.4375, 0.375, 0.5, 0.375, 0.5, 0.4063, 0.4375, 0.4063, 0.8749, 0.375, 0.9374, 0.375, 0.9374, 0.4063, 0.8749, 0.4063, 0.375, 0.375, 0.4375, 0.375, 0.4375, 0.4063, 0.375, 0.4063, 0.8124, 0.375, 0.8749, 0.375, 0.8749, 0.4063, 0.8124, 0.4063, 0.3125, 0.375, 0.375, 0.375, 0.375, 0.4063, 0.3125, 0.4063, 0.7499, 0.375, 0.8124, 0.375, 0.8124, 0.4063, 0.75, 0.4063, 0.2501, 0.375, 0.3125, 0.375, 0.3125, 0.4063, 0.2501, 0.4063, 0.6875, 0.375, 0.7499, 0.375, 0.75, 0.4063, 0.6875, 0.4063, 0.8749, 0.4063, 0.9374, 0.4063, 0.9374, 0.4375, 0.8749, 0.4375, 0.375, 0.4063, 0.4375, 0.4063, 0.4375, 0.4375, 0.375, 0.4375, 0.8124, 0.4063, 0.8749, 0.4063, 0.8749, 0.4375, 0.8124, 0.4375, 0.3125, 0.4063, 0.375, 0.4063, 0.375, 0.4375, 0.3125, 0.4375, 0.75, 0.4063, 0.8124, 0.4063, 0.8124, 0.4375, 0.75, 0.4375, 0.2501, 0.4063, 0.3125, 0.4063, 0.3125, 0.4375, 0.2501, 0.4375, 0.6875, 0.4063, 0.75, 0.4063, 0.75, 0.4375, 0.6875, 0.4375, 0.1876, 0.4063, 0.2501, 0.4063, 0.2501, 0.4375, 0.1876, 0.4375, 0.625, 0.4063, 0.6875, 0.4063, 0.6875, 0.4375, 0.625, 0.4375, 0.1251, 0.4063, 0.1876, 0.4063, 0.1876, 0.4375, 0.1251, 0.4375, 0.5625, 0.4063, 0.625, 0.4063, 0.625, 0.4375, 0.5625, 0.4375, 0.06259, 0.4063, 0.1251, 0.4063, 0.1251, 0.4375, 0.06259, 0.4375, 0.5, 0.4063, 0.5625, 0.4063, 0.5625, 0.4375, 0.5, 0.4375, 0.9374, 0.4063, 0.9999, 0.4219, 0.9374, 0.4375, 0.0001, 0.4219, 0.06259, 0.4063, 0.06259, 0.4375, 0.4375, 0.4063, 0.5, 0.4063, 0.5, 0.4375, 0.4375, 0.4375, 0.625, 0.4375, 0.6875, 0.4375, 0.6875, 0.4688, 0.625, 0.4688, 0.1251, 0.4375, 0.1876, 0.4375, 0.1876, 0.4688, 0.1251, 0.4688, 0.5625, 0.4375, 0.625, 0.4375, 0.625, 0.4688, 0.5625, 0.4688, 0.06259, 0.4375, 0.1251, 0.4375, 0.1251, 0.4688, 0.06259, 0.4688, 0.5, 0.4375, 0.5625, 0.4375, 0.5625, 0.4688, 0.5, 0.4688, 0.9374, 0.4375, 0.9999, 0.4531, 0.9374, 0.4688, 0.0001, 0.4531, 0.06259, 0.4375, 0.06259, 0.4688, 0.4375, 0.4375, 0.5, 0.4375, 0.5, 0.4688, 0.4375, 0.4688, 0.8749, 0.4375, 0.9374, 0.4375, 0.9374, 0.4688, 0.8749, 0.4688, 0.375, 0.4375, 0.4375, 0.4375, 0.4375, 0.4688, 0.375, 0.4688, 0.8124, 0.4375, 0.8749, 0.4375, 0.8749, 0.4688, 0.8124, 0.4688, 0.3125, 0.4375, 0.375, 0.4375, 0.375, 0.4688, 0.3125, 0.4688, 0.75, 0.4375, 0.8124, 0.4375, 0.8124, 0.4688, 0.75, 0.4688, 0.2501, 0.4375, 0.3125, 0.4375, 0.3125, 0.4688, 0.2501, 0.4688, 0.6875, 0.4375, 0.75, 0.4375, 0.75, 0.4688, 0.6875, 0.4688, 0.1876, 0.4375, 0.2501, 0.4375, 0.2501, 0.4688, 0.1876, 0.4688, 0.375, 0.4688, 0.4375, 0.4688, 0.4375, 0.5, 0.375, 0.5, 0.8124, 0.4688, 0.8749, 0.4688, 0.8749, 0.5, 0.8124, 0.5, 0.3125, 0.4688, 0.375, 0.4688, 0.375, 0.5, 0.3125, 0.5, 0.75, 0.4688, 0.8124, 0.4688, 0.8124, 0.5, 0.75, 0.5, 0.2501, 0.4688, 0.3125, 0.4688, 0.3125, 0.5, 0.2501, 0.5, 0.6875, 0.4688, 0.75, 0.4688, 0.75, 0.5, 0.6875, 0.5, 0.1876, 0.4688, 0.2501, 0.4688, 0.2501, 0.5, 0.1876, 0.5, 0.625, 0.4688, 0.6875, 0.4688, 0.6875, 0.5, 0.625, 0.5, 0.1251, 0.4688, 0.1876, 0.4688, 0.1876, 0.5, 0.1251, 0.5, 0.5625, 0.4688, 0.625, 0.4688, 0.625, 0.5, 0.5625, 0.5, 0.06259, 0.4688, 0.1251, 0.4688, 0.1251, 0.5, 0.06259, 0.5, 0.5, 0.4688, 0.5625, 0.4688, 0.5625, 0.5, 0.5, 0.5, 0.9374, 0.4688, 0.9999, 0.4844, 0.9374, 0.5, 0.0001, 0.4844, 0.06259, 0.4688, 0.06259, 0.5, 0.4375, 0.4688, 0.5, 0.4688, 0.5, 0.5, 0.4375, 0.5, 0.8749, 0.4688, 0.9374, 0.4688, 0.9374, 0.5, 0.8749, 0.5, 0.1251, 0.5, 0.1876, 0.5, 0.1876, 0.5312, 0.1251, 0.5312, 0.5625, 0.5, 0.625, 0.5, 0.625, 0.5312, 0.5625, 0.5312, 0.06259, 0.5, 0.1251, 0.5, 0.1251, 0.5312, 0.06259, 0.5312, 0.5, 0.5, 0.5625, 0.5, 0.5625, 0.5312, 0.5, 0.5312, 0.9374, 0.5, 0.9999, 0.5156, 0.9374, 0.5312, 0.0001, 0.5156, 0.06259, 0.5, 0.06259, 0.5312, 0.4375, 0.5, 0.5, 0.5, 0.5, 0.5312, 0.4375, 0.5312, 0.8749, 0.5, 0.9374, 0.5, 0.9374, 0.5312, 0.8749, 0.5312, 0.375, 0.5, 0.4375, 0.5, 0.4375, 0.5312, 0.375, 0.5312, 0.8124, 0.5, 0.8749, 0.5, 0.8749, 0.5312, 0.8124, 0.5312, 0.3125, 0.5, 0.375, 0.5, 0.375, 0.5312, 0.3125, 0.5312, 0.75, 0.5, 0.8124, 0.5, 0.8124, 0.5312, 0.75, 0.5312, 0.2501, 0.5, 0.3125, 0.5, 0.3125, 0.5312, 0.2501, 0.5312, 0.6875, 0.5, 0.75, 0.5, 0.75, 0.5312, 0.6875, 0.5312, 0.1876, 0.5, 0.2501, 0.5, 0.2501, 0.5312, 0.1876, 0.5312, 0.625, 0.5, 0.6875, 0.5, 0.6875, 0.5312, 0.625, 0.5312, 0.3125, 0.5312, 0.375, 0.5312, 0.375, 0.5625, 0.3125, 0.5625, 0.75, 0.5312, 0.8124, 0.5312, 0.8124, 0.5625, 0.75, 0.5625, 0.2501, 0.5312, 0.3125, 0.5312, 0.3125, 0.5625, 0.2501, 0.5625, 0.6875, 0.5312, 0.75, 0.5312, 0.75, 0.5625, 0.6875, 0.5625, 0.1876, 0.5312, 0.2501, 0.5312, 0.2501, 0.5625, 0.1876, 0.5625, 0.625, 0.5312, 0.6875, 0.5312, 0.6875, 0.5625, 0.625, 0.5625, 0.1251, 0.5312, 0.1876, 0.5312, 0.1876, 0.5625, 0.1251, 0.5625, 0.5625, 0.5312, 0.625, 0.5312, 0.625, 0.5625, 0.5625, 0.5625, 0.06259, 0.5312, 0.1251, 0.5312, 0.1251, 0.5625, 0.06259, 0.5625, 0.5, 0.5312, 0.5625, 0.5312, 0.5625, 0.5625, 0.5, 0.5625, 0.9374, 0.5312, 0.9999, 0.5469, 0.9374, 0.5625, 0.0001, 0.5469, 0.06259, 0.5312, 0.06259, 0.5625, 0.4375, 0.5312, 0.5, 0.5312, 0.5, 0.5625, 0.4375, 0.5625, 0.8749, 0.5312, 0.9374, 0.5312, 0.9374, 0.5625, 0.8749, 0.5625, 0.375, 0.5312, 0.4375, 0.5312, 0.4375, 0.5625, 0.375, 0.5625, 0.8124, 0.5312, 0.8749, 0.5312, 0.8749, 0.5625, 0.8124, 0.5625, 0.06259, 0.5625, 0.1251, 0.5625, 0.1251, 0.5937, 0.06259, 0.5937, 0.5, 0.5625, 0.5625, 0.5625, 0.5625, 0.5937, 0.5, 0.5937, 0.9374, 0.5625, 0.9999, 0.5781, 0.9374, 0.5937, 0.0001, 0.5781, 0.06259, 0.5625, 0.06259, 0.5937, 0.4375, 0.5625, 0.5, 0.5625, 0.5, 0.5937, 0.4375, 0.5937, 0.8749, 0.5625, 0.9374, 0.5625, 0.9374, 0.5937, 0.8749, 0.5937, 0.375, 0.5625, 0.4375, 0.5625, 0.4375, 0.5937, 0.375, 0.5937, 0.8124, 0.5625, 0.8749, 0.5625, 0.8749, 0.5937, 0.8124, 0.5937, 0.3125, 0.5625, 0.375, 0.5625, 0.375, 0.5937, 0.3125, 0.5937, 0.75, 0.5625, 0.8124, 0.5625, 0.8124, 0.5937, 0.75, 0.5937, 0.2501, 0.5625, 0.3125, 0.5625, 0.3125, 0.5937, 0.2501, 0.5937, 0.6875, 0.5625, 0.75, 0.5625, 0.75, 0.5937, 0.6875, 0.5937, 0.1876, 0.5625, 0.2501, 0.5625, 0.2501, 0.5937, 0.1876, 0.5937, 0.625, 0.5625, 0.6875, 0.5625, 0.6875, 0.5937, 0.625, 0.5937, 0.1251, 0.5625, 0.1876, 0.5625, 0.1876, 0.5937, 0.1251, 0.5937, 0.5625, 0.5625, 0.625, 0.5625, 0.625, 0.5937, 0.5625, 0.5937, 0.75, 0.5937, 0.8124, 0.5937, 0.8124, 0.625, 0.75, 0.625, 0.2501, 0.5937, 0.3125, 0.5937, 0.3125, 0.625, 0.2501, 0.625, 0.6875, 0.5937, 0.75, 0.5937, 0.75, 0.625, 0.6875, 0.625, 0.1876, 0.5937, 0.2501, 0.5937, 0.2501, 0.625, 0.1876, 0.625, 0.625, 0.5937, 0.6875, 0.5937, 0.6875, 0.625, 0.625, 0.625, 0.1251, 0.5937, 0.1876, 0.5937, 0.1876, 0.625, 0.1251, 0.625, 0.5625, 0.5937, 0.625, 0.5937, 0.625, 0.625, 0.5625, 0.625, 0.06259, 0.5937, 0.1251, 0.5937, 0.1251, 0.625, 0.06259, 0.625, 0.5, 0.5937, 0.5625, 0.5937, 0.5625, 0.625, 0.5, 0.625, 0.9374, 0.5937, 0.9999, 0.6094, 0.9374, 0.625, 0.0001, 0.6094, 0.06259, 0.5937, 0.06259, 0.625, 0.4375, 0.5937, 0.5, 0.5937, 0.5, 0.625, 0.4375, 0.625, 0.8749, 0.5937, 0.9374, 0.5937, 0.9374, 0.625, 0.8749, 0.625, 0.375, 0.5937, 0.4375, 0.5937, 0.4375, 0.625, 0.375, 0.625, 0.8124, 0.5937, 0.8749, 0.5937, 0.8749, 0.625, 0.8124, 0.625, 0.3125, 0.5937, 0.375, 0.5937, 0.375, 0.625, 0.3125, 0.625, 0.5, 0.625, 0.5625, 0.625, 0.5625, 0.6562, 0.5, 0.6562, 0.9374, 0.625, 0.9999, 0.6406, 0.9374, 0.6562, 0.0001, 0.6406, 0.06259, 0.625, 0.06259, 0.6562, 0.4375, 0.625, 0.5, 0.625, 0.5, 0.6562, 0.4375, 0.6562, 0.8749, 0.625, 0.9374, 0.625, 0.9374, 0.6562, 0.8749, 0.6562, 0.375, 0.625, 0.4375, 0.625, 0.4375, 0.6562, 0.375, 0.6562, 0.8124, 0.625, 0.8749, 0.625, 0.8749, 0.6562, 0.8124, 0.6562, 0.3125, 0.625, 0.375, 0.625, 0.375, 0.6562, 0.3125, 0.6562, 0.75, 0.625, 0.8124, 0.625, 0.8124, 0.6562, 0.75, 0.6562, 0.2501, 0.625, 0.3125, 0.625, 0.3125, 0.6562, 0.2501, 0.6562, 0.6875, 0.625, 0.75, 0.625, 0.75, 0.6562, 0.6875, 0.6562, 0.1876, 0.625, 0.2501, 0.625, 0.2501, 0.6562, 0.1876, 0.6562, 0.625, 0.625, 0.6875, 0.625, 0.6875, 0.6562, 0.625, 0.6562, 0.1251, 0.625, 0.1876, 0.625, 0.1876, 0.6562, 0.1251, 0.6562, 0.5625, 0.625, 0.625, 0.625, 0.625, 0.6562, 0.5625, 0.6562, 0.06259, 0.625, 0.1251, 0.625, 0.1251, 0.6562, 0.06259, 0.6562, 0.2501, 0.6562, 0.3125, 0.6562, 0.3125, 0.6875, 0.2501, 0.6875, 0.6875, 0.6562, 0.75, 0.6562, 0.75, 0.6875, 0.6875, 0.6875, 0.1876, 0.6562, 0.2501, 0.6562, 0.2501, 0.6875, 0.1876, 0.6875, 0.625, 0.6562, 0.6875, 0.6562, 0.6875, 0.6875, 0.625, 0.6875, 0.1251, 0.6562, 0.1876, 0.6562, 0.1876, 0.6875, 0.1251, 0.6875, 0.5625, 0.6562, 0.625, 0.6562, 0.625, 0.6875, 0.5625, 0.6875, 0.06259, 0.6562, 0.1251, 0.6562, 0.1251, 0.6875, 0.06259, 0.6875, 0.5, 0.6562, 0.5625, 0.6562, 0.5625, 0.6875, 0.5, 0.6875, 0.9374, 0.6562, 0.9999, 0.6718, 0.9374, 0.6875, 0.0001, 0.6718, 0.06259, 0.6562, 0.06259, 0.6875, 0.4375, 0.6562, 0.5, 0.6562, 0.5, 0.6875, 0.4375, 0.6875, 0.8749, 0.6562, 0.9374, 0.6562, 0.9374, 0.6875, 0.8749, 0.6875, 0.375, 0.6562, 0.4375, 0.6562, 0.4375, 0.6875, 0.375, 0.6875, 0.8124, 0.6562, 0.8749, 0.6562, 0.8749, 0.6875, 0.8124, 0.6875, 0.3125, 0.6562, 0.375, 0.6562, 0.375, 0.6875, 0.3125, 0.6875, 0.75, 0.6562, 0.8124, 0.6562, 0.8124, 0.6875, 0.75, 0.6875, 0.9374, 0.6875, 0.9999, 0.7031, 0.9374, 0.7187, 0.0001, 0.7031, 0.06259, 0.6875, 0.06259, 0.7187, 0.4375, 0.6875, 0.5, 0.6875, 0.5, 0.7187, 0.4375, 0.7187, 0.8749, 0.6875, 0.9374, 0.6875, 0.9374, 0.7187, 0.8749, 0.7187, 0.375, 0.6875, 0.4375, 0.6875, 0.4375, 0.7187, 0.375, 0.7187, 0.8124, 0.6875, 0.8749, 0.6875, 0.8749, 0.7187, 0.8124, 0.7187, 0.3125, 0.6875, 0.375, 0.6875, 0.375, 0.7187, 0.3125, 0.7187, 0.75, 0.6875, 0.8124, 0.6875, 0.8124, 0.7187, 0.75, 0.7187, 0.2501, 0.6875, 0.3125, 0.6875, 0.3125, 0.7187, 0.2501, 0.7187, 0.6875, 0.6875, 0.75, 0.6875, 0.75, 0.7187, 0.6875, 0.7187, 0.1876, 0.6875, 0.2501, 0.6875, 0.2501, 0.7187, 0.1876, 0.7187, 0.625, 0.6875, 0.6875, 0.6875, 0.6875, 0.7187, 0.625, 0.7187, 0.1251, 0.6875, 0.1876, 0.6875, 0.1876, 0.7187, 0.1251, 0.7187, 0.5625, 0.6875, 0.625, 0.6875, 0.625, 0.7187, 0.5625, 0.7187, 0.06259, 0.6875, 0.1251, 0.6875, 0.1251, 0.7187, 0.06259, 0.7187, 0.5, 0.6875, 0.5625, 0.6875, 0.5625, 0.7187, 0.5, 0.7187, 0.6875, 0.7187, 0.75, 0.7187, 0.75, 0.7499, 0.6875, 0.7499, 0.1876, 0.7187, 0.2501, 0.7187, 0.2501, 0.7499, 0.1876, 0.75, 0.625, 0.7187, 0.6875, 0.7187, 0.6875, 0.7499, 0.625, 0.7499, 0.1251, 0.7187, 0.1876, 0.7187, 0.1876, 0.75, 0.1251, 0.75, 0.5625, 0.7187, 0.625, 0.7187, 0.625, 0.7499, 0.5625, 0.75, 0.06259, 0.7187, 0.1251, 0.7187, 0.1251, 0.75, 0.06259, 0.7499, 0.5, 0.7187, 0.5625, 0.7187, 0.5625, 0.75, 0.5, 0.75, 0.9374, 0.7187, 0.9999, 0.7343, 0.9374, 0.7499, 0.0001, 0.7343, 0.06259, 0.7187, 0.06259, 0.7499, 0.4375, 0.7187, 0.5, 0.7187, 0.5, 0.75, 0.4375, 0.75, 0.8749, 0.7187, 0.9374, 0.7187, 0.9374, 0.7499, 0.8749, 0.7499, 0.375, 0.7187, 0.4375, 0.7187, 0.4375, 0.75, 0.375, 0.7499, 0.8124, 0.7187, 0.8749, 0.7187, 0.8749, 0.7499, 0.8124, 0.7499, 0.3125, 0.7187, 0.375, 0.7187, 0.375, 0.7499, 0.3125, 0.75, 0.75, 0.7187, 0.8124, 0.7187, 0.8124, 0.7499, 0.75, 0.7499, 0.2501, 0.7187, 0.3125, 0.7187, 0.3125, 0.75, 0.2501, 0.7499, 0.4375, 0.75, 0.5, 0.75, 0.5, 0.7812, 0.4375, 0.7812, 0.8749, 0.7499, 0.9374, 0.7499, 0.9374, 0.7812, 0.8749, 0.7812, 0.375, 0.7499, 0.4375, 0.75, 0.4375, 0.7812, 0.375, 0.7812, 0.8124, 0.7499, 0.8749, 0.7499, 0.8749, 0.7812, 0.8124, 0.7812, 0.3125, 0.75, 0.375, 0.7499, 0.375, 0.7812, 0.3125, 0.7812, 0.75, 0.7499, 0.8124, 0.7499, 0.8124, 0.7812, 0.75, 0.7812, 0.2501, 0.7499, 0.3125, 0.75, 0.3125, 0.7812, 0.2501, 0.7812, 0.6875, 0.7499, 0.75, 0.7499, 0.75, 0.7812, 0.6875, 0.7812, 0.1876, 0.75, 0.2501, 0.7499, 0.2501, 0.7812, 0.1876, 0.7812, 0.625, 0.7499, 0.6875, 0.7499, 0.6875, 0.7812, 0.625, 0.7812, 0.1251, 0.75, 0.1876, 0.75, 0.1876, 0.7812, 0.1251, 0.7812, 0.5625, 0.75, 0.625, 0.7499, 0.625, 0.7812, 0.5625, 0.7812, 0.06259, 0.7499, 0.1251, 0.75, 0.1251, 0.7812, 0.06259, 0.7812, 0.5, 0.75, 0.5625, 0.75, 0.5625, 0.7812, 0.5, 0.7812, 0.9374, 0.7499, 0.9999, 0.7656, 0.9374, 0.7812, 0.0001, 0.7656, 0.06259, 0.7499, 0.06259, 0.7812, 0.1876, 0.7812, 0.2501, 0.7812, 0.2501, 0.8124, 0.1876, 0.8124, 0.625, 0.7812, 0.6875, 0.7812, 0.6875, 0.8124, 0.625, 0.8124, 0.1251, 0.7812, 0.1876, 0.7812, 0.1876, 0.8124, 0.1251, 0.8124, 0.5625, 0.7812, 0.625, 0.7812, 0.625, 0.8124, 0.5625, 0.8124, 0.06259, 0.7812, 0.1251, 0.7812, 0.1251, 0.8124, 0.06259, 0.8124, 0.5, 0.7812, 0.5625, 0.7812, 0.5625, 0.8124, 0.5, 0.8124, 0.9374, 0.7812, 0.9999, 0.7968, 0.9374, 0.8124, 0.0001, 0.7968, 0.06259, 0.7812, 0.06259, 0.8124, 0.4375, 0.7812, 0.5, 0.7812, 0.5, 0.8124, 0.4375, 0.8124, 0.8749, 0.7812, 0.9374, 0.7812, 0.9374, 0.8124, 0.8749, 0.8124, 0.375, 0.7812, 0.4375, 0.7812, 0.4375, 0.8124, 0.375, 0.8124, 0.8124, 0.7812, 0.8749, 0.7812, 0.8749, 0.8124, 0.8124, 0.8124, 0.3125, 0.7812, 0.375, 0.7812, 0.375, 0.8124, 0.3125, 0.8124, 0.75, 0.7812, 0.8124, 0.7812, 0.8124, 0.8124, 0.75, 0.8124, 0.2501, 0.7812, 0.3125, 0.7812, 0.3125, 0.8124, 0.2501, 0.8124, 0.6875, 0.7812, 0.75, 0.7812, 0.75, 0.8124, 0.6875, 0.8124, 0.375, 0.8124, 0.4375, 0.8124, 0.4375, 0.8437, 0.375, 0.8437, 0.8124, 0.8124, 0.8749, 0.8124, 0.8749, 0.8437, 0.8124, 0.8437, 0.3125, 0.8124, 0.375, 0.8124, 0.375, 0.8437, 0.3125, 0.8437, 0.75, 0.8124, 0.8124, 0.8124, 0.8124, 0.8437, 0.75, 0.8437, 0.2501, 0.8124, 0.3125, 0.8124, 0.3125, 0.8437, 0.2501, 0.8437, 0.6875, 0.8124, 0.75, 0.8124, 0.75, 0.8437, 0.6875, 0.8437, 0.1876, 0.8124, 0.2501, 0.8124, 0.2501, 0.8437, 0.1876, 0.8437, 0.625, 0.8124, 0.6875, 0.8124, 0.6875, 0.8437, 0.625, 0.8437, 0.1251, 0.8124, 0.1876, 0.8124, 0.1876, 0.8437, 0.1251, 0.8437, 0.5625, 0.8124, 0.625, 0.8124, 0.625, 0.8437, 0.5625, 0.8437, 0.06259, 0.8124, 0.1251, 0.8124, 0.1251, 0.8437, 0.06259, 0.8437, 0.5, 0.8124, 0.5625, 0.8124, 0.5625, 0.8437, 0.5, 0.8437, 0.9374, 0.8124, 0.9999, 0.8281, 0.9374, 0.8437, 0.0001, 0.8281, 0.06259, 0.8124, 0.06259, 0.8437, 0.4375, 0.8124, 0.5, 0.8124, 0.5, 0.8437, 0.4375, 0.8437, 0.8749, 0.8124, 0.9374, 0.8124, 0.9374, 0.8437, 0.8749, 0.8437, 0.1251, 0.8437, 0.1876, 0.8437, 0.1876, 0.8749, 0.1251, 0.8749, 0.5625, 0.8437, 0.625, 0.8437, 0.625, 0.8749, 0.5625, 0.8749, 0.06259, 0.8437, 0.1251, 0.8437, 0.1251, 0.8749, 0.06259, 0.8749, 0.5, 0.8437, 0.5625, 0.8437, 0.5625, 0.8749, 0.5, 0.8749, 0.9374, 0.8437, 0.9999, 0.8593, 0.9374, 0.8749, 0.0001, 0.8593, 0.06259, 0.8437, 0.06259, 0.8749, 0.4375, 0.8437, 0.5, 0.8437, 0.5, 0.8749, 0.4375, 0.8749, 0.8749, 0.8437, 0.9374, 0.8437, 0.9374, 0.8749, 0.8749, 0.8749, 0.375, 0.8437, 0.4375, 0.8437, 0.4375, 0.8749, 0.375, 0.8749, 0.8124, 0.8437, 0.8749, 0.8437, 0.8749, 0.8749, 0.8124, 0.8749, 0.3125, 0.8437, 0.375, 0.8437, 0.375, 0.8749, 0.3125, 0.8749, 0.75, 0.8437, 0.8124, 0.8437, 0.8124, 0.8749, 0.75, 0.8749, 0.2501, 0.8437, 0.3125, 0.8437, 0.3125, 0.8749, 0.2501, 0.8749, 0.6875, 0.8437, 0.75, 0.8437, 0.75, 0.8749, 0.6875, 0.8749, 0.1876, 0.8437, 0.2501, 0.8437, 0.2501, 0.8749, 0.1876, 0.8749, 0.625, 0.8437, 0.6875, 0.8437, 0.6875, 0.8749, 0.625, 0.8749, 0.8124, 0.8749, 0.8749, 0.8749, 0.8749, 0.9062, 0.8124, 0.9062, 0.3125, 0.8749, 0.375, 0.8749, 0.375, 0.9062, 0.3125, 0.9062, 0.75, 0.8749, 0.8124, 0.8749, 0.8124, 0.9062, 0.75, 0.9062, 0.2501, 0.8749, 0.3125, 0.8749, 0.3125, 0.9062, 0.25, 0.9062, 0.6875, 0.8749, 0.75, 0.8749, 0.75, 0.9062, 0.6875, 0.9062, 0.1876, 0.8749, 0.2501, 0.8749, 0.25, 0.9062, 0.1876, 0.9062, 0.625, 0.8749, 0.6875, 0.8749, 0.6875, 0.9062, 0.625, 0.9062, 0.1251, 0.8749, 0.1876, 0.8749, 0.1876, 0.9062, 0.1251, 0.9062, 0.5625, 0.8749, 0.625, 0.8749, 0.625, 0.9062, 0.5625, 0.9062, 0.06259, 0.8749, 0.1251, 0.8749, 0.1251, 0.9062, 0.06259, 0.9062, 0.5, 0.8749, 0.5625, 0.8749, 0.5625, 0.9062, 0.5, 0.9062, 0.9374, 0.8749, 0.9999, 0.8905, 0.9374, 0.9062, 0.0001, 0.8905, 0.06259, 0.8749, 0.06259, 0.9062, 0.4375, 0.8749, 0.5, 0.8749, 0.5, 0.9062, 0.4375, 0.9062, 0.8749, 0.8749, 0.9374, 0.8749, 0.9374, 0.9062, 0.8749, 0.9062, 0.375, 0.8749, 0.4375, 0.8749, 0.4375, 0.9062, 0.375, 0.9062, 0.5625, 0.9062, 0.625, 0.9062, 0.625, 0.9374, 0.5625, 0.9374, 0.06259, 0.9062, 0.1251, 0.9062, 0.1251, 0.9374, 0.06259, 0.9374, 0.5, 0.9062, 0.5625, 0.9062, 0.5625, 0.9374, 0.5, 0.9374, 0.9374, 0.9062, 0.9999, 0.9218, 0.9374, 0.9374, 0.0001, 0.9218, 0.06259, 0.9062, 0.06259, 0.9374, 0.4375, 0.9062, 0.5, 0.9062, 0.5, 0.9374, 0.4375, 0.9374, 0.8749, 0.9062, 0.9374, 0.9062, 0.9374, 0.9374, 0.8749, 0.9374, 0.375, 0.9062, 0.4375, 0.9062, 0.4375, 0.9374, 0.375, 0.9374, 0.8124, 0.9062, 0.8749, 0.9062, 0.8749, 0.9374, 0.8124, 0.9374, 0.3125, 0.9062, 0.375, 0.9062, 0.375, 0.9374, 0.3125, 0.9374, 0.75, 0.9062, 0.8124, 0.9062, 0.8124, 0.9374, 0.75, 0.9374, 0.25, 0.9062, 0.3125, 0.9062, 0.3125, 0.9374, 0.2501, 0.9374, 0.6875, 0.9062, 0.75, 0.9062, 0.75, 0.9374, 0.6875, 0.9374, 0.1876, 0.9062, 0.25, 0.9062, 0.2501, 0.9374, 0.1876, 0.9374, 0.625, 0.9062, 0.6875, 0.9062, 0.6875, 0.9374, 0.625, 0.9374, 0.1251, 0.9062, 0.1876, 0.9062, 0.1876, 0.9374, 0.1251, 0.9374, 0.3125, 0.9374, 0.375, 0.9374, 0.375, 0.9687, 0.3125, 0.9687, 0.75, 0.9374, 0.8124, 0.9374, 0.8124, 0.9687, 0.75, 0.9687, 0.2501, 0.9374, 0.3125, 0.9374, 0.3125, 0.9687, 0.2501, 0.9687, 0.6875, 0.9374, 0.75, 0.9374, 0.75, 0.9687, 0.6875, 0.9687, 0.1876, 0.9374, 0.2501, 0.9374, 0.2501, 0.9687, 0.1876, 0.9687, 0.625, 0.9374, 0.6875, 0.9374, 0.6875, 0.9687, 0.625, 0.9687, 0.1251, 0.9374, 0.1876, 0.9374, 0.1876, 0.9687, 0.1251, 0.9687, 0.5625, 0.9374, 0.625, 0.9374, 0.625, 0.9687, 0.5625, 0.9687, 0.06259, 0.9374, 0.1251, 0.9374, 0.1251, 0.9687, 0.06259, 0.9687, 0.5, 0.9374, 0.5625, 0.9374, 0.5625, 0.9687, 0.5, 0.9687, 0.9374, 0.9374, 0.9999, 0.953, 0.9374, 0.9687, 0.0001, 0.953, 0.06259, 0.9374, 0.06259, 0.9687, 0.4375, 0.9374, 0.5, 0.9374, 0.5, 0.9687, 0.4375, 0.9687, 0.8749, 0.9374, 0.9374, 0.9374, 0.9374, 0.9687, 0.8749, 0.9687, 0.375, 0.9374, 0.4375, 0.9374, 0.4375, 0.9687, 0.375, 0.9687, 0.8124, 0.9374, 0.8749, 0.9374, 0.8749, 0.9687, 0.8124, 0.9687, 0.06259, 0.9687, 0.1251, 0.9687, 0.1251, 0.9999, 0.06259, 0.9999, 0.5, 0.9687, 0.5625, 0.9687, 0.5625, 0.9999, 0.5, 0.9999, 0.9374, 0.9687, 0.9999, 0.9843, 0.9374, 0.9999, 0.0001, 0.9843, 0.06259, 0.9687, 0.06259, 0.9999, 0.4375, 0.9687, 0.5, 0.9687, 0.5, 0.9999, 0.4375, 0.9999, 0.8749, 0.9687, 0.9374, 0.9687, 0.9374, 0.9999, 0.8749, 0.9999, 0.375, 0.9687, 0.4375, 0.9687, 0.4375, 0.9999, 0.375, 0.9999, 0.8124, 0.9687, 0.8749, 0.9687, 0.8749, 0.9999, 0.8124, 0.9999, 0.3125, 0.9687, 0.375, 0.9687, 0.375, 0.9999, 0.3125, 0.9999, 0.75, 0.9687, 0.8124, 0.9687, 0.8124, 0.9999, 0.75, 0.9999, 0.2501, 0.9687, 0.3125, 0.9687, 0.3125, 0.9999, 0.25, 0.9999, 0.6875, 0.9687, 0.75, 0.9687, 0.75, 0.9999, 0.6875, 0.9999, 0.1876, 0.9687, 0.2501, 0.9687, 0.25, 0.9999, 0.1876, 0.9999, 0.625, 0.9687, 0.6875, 0.9687, 0.6875, 0.9999, 0.625, 0.9999, 0.1251, 0.9687, 0.1876, 0.9687, 0.1876, 0.9999, 0.1251, 0.9999, 0.5625, 0.9687, 0.625, 0.9687, 0.625, 0.9999, 0.5625, 0.9999, 0.75, 9.996e-05, 0.8124, 9.996e-05, 0.8124, 0.03134, 0.75, 0.03134, 0.25, 9.999e-05, 0.3125, 9.998e-05, 0.3125, 0.03134, 0.25, 0.03134, 0.6875, 9.997e-05, 0.75, 9.996e-05, 0.75, 0.03134, 0.6875, 0.03134, 0.1876, 9.999e-05, 0.25, 9.999e-05, 0.25, 0.03134, 0.1876, 0.03134, 0.625, 9.997e-05, 0.6875, 9.997e-05, 0.6875, 0.03134, 0.625, 0.03134, 0.1251, 9.999e-05, 0.1876, 9.999e-05, 0.1876, 0.03134, 0.1251, 0.03134, 0.5625, 9.997e-05, 0.625, 9.997e-05, 0.625, 0.03134, 0.5625, 0.03134, 0.06259, 9.999e-05, 0.1251, 9.999e-05, 0.1251, 0.03134, 0.06259, 0.03134, 0.5, 9.997e-05, 0.5625, 9.997e-05, 0.5625, 0.03134, 0.5, 0.03134, 0.9374, 9.996e-05, 0.9999, 0.01572, 0.9374, 0.03134, 9.998e-05, 0.01572, 0.06259, 9.999e-05, 0.06259, 0.03134, 0.4375, 9.998e-05, 0.5, 9.997e-05, 0.5, 0.03134, 0.4375, 0.03134, 0.8749, 9.996e-05, 0.9374, 9.996e-05, 0.9374, 0.03134, 0.8749, 0.03134, 0.375, 9.998e-05, 0.4375, 9.998e-05, 0.4375, 0.03134, 0.375, 0.03134, 0.8124, 9.996e-05, 0.8749, 9.996e-05, 0.8749, 0.03134, 0.8124, 0.03134, 0.3125, 9.998e-05, 0.375, 9.998e-05, 0.375, 0.03134, 0.3125, 0.03134, 0.5, 0.03134, 0.5625, 0.03134, 0.5625, 0.06259, 0.5, 0.06259, 0.9374, 0.03134, 0.9999, 0.04697, 0.9374, 0.06259, 9.998e-05, 0.04697, 0.06259, 0.03134, 0.06259, 0.06259, 0.4375, 0.03134, 0.5, 0.03134, 0.5, 0.06259, 0.4375, 0.06259, 0.8749, 0.03134, 0.9374, 0.03134, 0.9374, 0.06259, 0.8749, 0.06259, 0.375, 0.03134, 0.4375, 0.03134, 0.4375, 0.06259, 0.375, 0.06259, 0.8124, 0.03134, 0.8749, 0.03134, 0.8749, 0.06259, 0.8124, 0.06259, 0.3125, 0.03134, 0.375, 0.03134, 0.375, 0.06259, 0.3125, 0.06259, 0.75, 0.03134, 0.8124, 0.03134, 0.8124, 0.06259, 0.75, 0.06259, 0.25, 0.03134, 0.3125, 0.03134, 0.3125, 0.06259, 0.25, 0.06259, 0.6875, 0.03134, 0.75, 0.03134, 0.75, 0.06259, 0.6875, 0.06259, 0.1876, 0.03134, 0.25, 0.03134, 0.25, 0.06259, 0.1876, 0.06259, 0.625, 0.03134, 0.6875, 0.03134, 0.6875, 0.06259, 0.625, 0.06259, 0.1251, 0.03134, 0.1876, 0.03134, 0.1876, 0.06259, 0.1251, 0.06259, 0.5625, 0.03134, 0.625, 0.03134, 0.625, 0.06259, 0.5625, 0.06259, 0.06259, 0.03134, 0.1251, 0.03134, 0.1251, 0.06259, 0.06259, 0.06259, 0.25, 0.06259, 0.3125, 0.06259, 0.3125, 0.09383, 0.25, 0.09383, 0.6875, 0.06259, 0.75, 0.06259, 0.75, 0.09383, 0.6875, 0.09383, 0.1876, 0.06259, 0.25, 0.06259, 0.25, 0.09383, 0.1876, 0.09383, 0.625, 0.06259, 0.6875, 0.06259, 0.6875, 0.09383, 0.625, 0.09383, 0.1251, 0.06259, 0.1876, 0.06259, 0.1876, 0.09383, 0.1251, 0.09383, 0.5625, 0.06259, 0.625, 0.06259, 0.625, 0.09383, 0.5625, 0.09383, 0.06259, 0.06259, 0.1251, 0.06259, 0.1251, 0.09383, 0.06259, 0.09383, 0.5, 0.06259, 0.5625, 0.06259, 0.5625, 0.09383, 0.5, 0.09383, 0.9374, 0.06259, 0.9999, 0.07821, 0.9374, 0.09383, 9.999e-05, 0.07821, 0.06259, 0.06259, 0.06259, 0.09383, 0.4375, 0.06259, 0.5, 0.06259, 0.5, 0.09383, 0.4375, 0.09383, 0.8749, 0.06259, 0.9374, 0.06259, 0.9374, 0.09383, 0.8749, 0.09383, 0.375, 0.06259, 0.4375, 0.06259, 0.4375, 0.09383, 0.375, 0.09383, 0.8124, 0.06259, 0.8749, 0.06259, 0.8749, 0.09383, 0.8124, 0.09383, 0.3125, 0.06259, 0.375, 0.06259, 0.375, 0.09383, 0.3125, 0.09383, 0.75, 0.06259, 0.8124, 0.06259, 0.8124, 0.09383, 0.75, 0.09383, 9.999e-05, 0.1095, 0.06259, 0.09383, 0.06259, 0.1251, 0.4375, 0.09383, 0.5, 0.09383, 0.5, 0.1251, 0.4375, 0.1251, 0.8749, 0.09383, 0.9374, 0.09383, 0.9374, 0.1251, 0.8749, 0.1251, 0.375, 0.09383, 0.4375, 0.09383, 0.4375, 0.1251, 0.375, 0.1251, 0.8124, 0.09383, 0.8749, 0.09383, 0.8749, 0.1251, 0.8124, 0.1251, 0.3125, 0.09383, 0.375, 0.09383, 0.375, 0.1251, 0.3125, 0.1251, 0.75, 0.09383, 0.8124, 0.09383, 0.8124, 0.1251, 0.75, 0.1251, 0.25, 0.09383, 0.3125, 0.09383, 0.3125, 0.1251, 0.25, 0.1251, 0.6875, 0.09383, 0.75, 0.09383, 0.75, 0.1251, 0.6875, 0.1251, 0.1876, 0.09383, 0.25, 0.09383, 0.25, 0.1251, 0.1876, 0.1251, 0.625, 0.09383, 0.6875, 0.09383, 0.6875, 0.1251, 0.625, 0.1251, 0.1251, 0.09383, 0.1876, 0.09383, 0.1876, 0.1251, 0.1251, 0.1251, 0.5625, 0.09383, 0.625, 0.09383, 0.625, 0.1251, 0.5625, 0.1251, 0.06259, 0.09383, 0.1251, 0.09383, 0.1251, 0.1251, 0.06259, 0.1251, 0.5, 0.09383, 0.5625, 0.09383, 0.5625, 0.1251, 0.5, 0.1251, 0.9374, 0.09383, 0.9999, 0.1095, 0.9374, 0.1251, 0.1876, 0.1251, 0.25, 0.1251, 0.25, 0.1563, 0.1876, 0.1563, 0.625, 0.1251, 0.6875, 0.1251, 0.6875, 0.1563, 0.625, 0.1563, 0.1251, 0.1251, 0.1876, 0.1251, 0.1876, 0.1563, 0.1251, 0.1563, 0.5625, 0.1251, 0.625, 0.1251, 0.625, 0.1563, 0.5625, 0.1563, 0.06259, 0.1251, 0.1251, 0.1251, 0.1251, 0.1563, 0.06259, 0.1563, 0.5, 0.1251, 0.5625, 0.1251, 0.5625, 0.1563, 0.5, 0.1563, 0.9374, 0.1251, 0.9999, 0.1407, 0.9374, 0.1563, 9.999e-05, 0.1407, 0.06259, 0.1251, 0.06259, 0.1563, 0.4375, 0.1251, 0.5, 0.1251, 0.5, 0.1563, 0.4375, 0.1563, 0.8749, 0.1251, 0.9374, 0.1251, 0.9374, 0.1563, 0.8749, 0.1563, 0.375, 0.1251, 0.4375, 0.1251, 0.4375, 0.1563, 0.375, 0.1563, 0.8124, 0.1251, 0.8749, 0.1251, 0.8749, 0.1563, 0.8124, 0.1563, 0.3125, 0.1251, 0.375, 0.1251, 0.375, 0.1563, 0.3125, 0.1563, 0.75, 0.1251, 0.8124, 0.1251, 0.8124, 0.1563, 0.75, 0.1563, 0.25, 0.1251, 0.3125, 0.1251, 0.3125, 0.1563, 0.25, 0.1563, 0.6875, 0.1251, 0.75, 0.1251, 0.75, 0.1563, 0.6875, 0.1563, 0.8749, 0.1563, 0.9374, 0.1563, 0.9374, 0.1876, 0.8749, 0.1876, 0.375, 0.1563, 0.4375, 0.1563, 0.4375, 0.1876, 0.375, 0.1876, 0.8124, 0.1563, 0.8749, 0.1563, 0.8749, 0.1876, 0.8124, 0.1876, 0.3125, 0.1563, 0.375, 0.1563, 0.375, 0.1876, 0.3125, 0.1876, 0.75, 0.1563, 0.8124, 0.1563, 0.8124, 0.1876, 0.75, 0.1876, 0.25, 0.1563, 0.3125, 0.1563, 0.3125, 0.1876, 0.25, 0.1876, 0.6875, 0.1563, 0.75, 0.1563, 0.75, 0.1876, 0.6875, 0.1876, 0.1876, 0.1563, 0.25, 0.1563, 0.25, 0.1876, 0.1876, 0.1876, 0.625, 0.1563, 0.6875, 0.1563, 0.6875, 0.1876, 0.625, 0.1876, 0.1251, 0.1563, 0.1876, 0.1563, 0.1876, 0.1876, 0.1251, 0.1876, 0.5625, 0.1563, 0.625, 0.1563, 0.625, 0.1876, 0.5625, 0.1876, 0.06259, 0.1563, 0.1251, 0.1563, 0.1251, 0.1876, 0.06259, 0.1876, 0.5, 0.1563, 0.5625, 0.1563, 0.5625, 0.1876, 0.5, 0.1876, 0.9374, 0.1563, 0.9999, 0.1719, 0.9374, 0.1876, 9.999e-05, 0.1719, 0.06259, 0.1563, 0.06259, 0.1876, 0.4375, 0.1563, 0.5, 0.1563, 0.5, 0.1876, 0.4375, 0.1876, 0.625, 0.1876, 0.6875, 0.1876, 0.6875, 0.2188, 0.625, 0.2188, 0.1251, 0.1876, 0.1876, 0.1876, 0.1876, 0.2188, 0.1251, 0.2188, 0.5625, 0.1876, 0.625, 0.1876, 0.625, 0.2188, 0.5625, 0.2188, 0.06259, 0.1876, 0.1251, 0.1876, 0.1251, 0.2188, 0.06259, 0.2188, 0.5, 0.1876, 0.5625, 0.1876, 0.5625, 0.2188, 0.5, 0.2188, 0.9374, 0.1876, 0.9999, 0.2032, 0.9374, 0.2188, 9.999e-05, 0.2032, 0.06259, 0.1876, 0.06259, 0.2188, 0.4375, 0.1876, 0.5, 0.1876, 0.5, 0.2188, 0.4375, 0.2188, 0.8749, 0.1876, 0.9374, 0.1876, 0.9374, 0.2188, 0.8749, 0.2188, 0.375, 0.1876, 0.4375, 0.1876, 0.4375, 0.2188, 0.375, 0.2188, 0.8124, 0.1876, 0.8749, 0.1876, 0.8749, 0.2188, 0.8124, 0.2188, 0.3125, 0.1876, 0.375, 0.1876, 0.375, 0.2188, 0.3125, 0.2188, 0.75, 0.1876, 0.8124, 0.1876, 0.8124, 0.2188, 0.75, 0.2188, 0.25, 0.1876, 0.3125, 0.1876, 0.3125, 0.2188, 0.2501, 0.2188, 0.6875, 0.1876, 0.75, 0.1876, 0.75, 0.2188, 0.6875, 0.2188, 0.1876, 0.1876, 0.25, 0.1876, 0.2501, 0.2188, 0.1876, 0.2188, 0.375, 0.2188, 0.4375, 0.2188, 0.4375, 0.25, 0.375, 0.25, 0.8124, 0.2188, 0.8749, 0.2188, 0.8749, 0.2501, 0.8124, 0.25, 0.3125, 0.2188, 0.375, 0.2188, 0.375, 0.25, 0.3125, 0.25, 0.75, 0.2188, 0.8124, 0.2188, 0.8124, 0.25, 0.75, 0.25, 0.2501, 0.2188, 0.3125, 0.2188, 0.3125, 0.25, 0.25, 0.25, 0.6875, 0.2188, 0.75, 0.2188, 0.75, 0.25, 0.6875, 0.25, 0.1876, 0.2188, 0.2501, 0.2188, 0.25, 0.25, 0.1876, 0.2501, 0.625, 0.2188, 0.6875, 0.2188, 0.6875, 0.25, 0.625, 0.25, 0.1251, 0.2188, 0.1876, 0.2188, 0.1876, 0.2501, 0.1251, 0.2501, 0.5625, 0.2188, 0.625, 0.2188, 0.625, 0.25, 0.5625, 0.25, 0.06259, 0.2188, 0.1251, 0.2188, 0.1251, 0.2501, 0.06259, 0.2501, 0.5, 0.2188, 0.5625, 0.2188, 0.5625, 0.25, 0.5, 0.25, 0.9374, 0.2188, 0.9999, 0.2344, 0.9374, 0.25, 9.999e-05, 0.2344, 0.06259, 0.2188, 0.06259, 0.2501, 0.4375, 0.2188, 0.5, 0.2188, 0.5, 0.25, 0.4375, 0.25, 0.8749, 0.2188, 0.9374, 0.2188, 0.9374, 0.25, 0.8749, 0.2501])
me_x.materials.append(mat_001)
me_x.update()

# ---- objects
ob_x = bpy.data.objects.new('球', me_x)
ob_x_1 = bpy.data.objects.new('サン', light_x)
ob_camera = bpy.data.objects.new('Camera', cam_camera)

# ---- transforms, parenting, visibility, modifiers, constraints
ob_x.location = (-3.0, -3.0, 1.2)
ob_x.scale = (2.5, 2.5, 2.5)
ob_x_1.location = (3.845, -6.647, 0.2311)
ob_camera.location = (5.377, -6.604, 3.059)
ob_camera.rotation_euler = (1.347, -2.901e-06, 1.171)
ob_camera.lock_rotations_4d = False
ob_camera.empty_display_type = 'ARROWS'
ob_camera.color = (0.0, 0.0, 0.0, 0.0)
ob_camera.display_type = 'WIRE'
ob_camera.lineart.crease_threshold = 0.0

# ---- collection membership
scene.collection.objects.link(ob_x)
scene.collection.objects.link(ob_x_1)
col_collection.objects.link(ob_camera)

# ---- scene / render settings (as saved in the file)
scene.camera = ob_camera
scene.frame_start = 1; scene.frame_end = 1; scene.frame_set(1)
scene.render.engine = 'CYCLES'
scene.render.resolution_x = 2000
scene.render.resolution_y = 2000
scene.render.film_transparent = True
scene.cycles.sampling_pattern = 'TABULATED_SOBOL'
bpy.context.view_layer.update()
